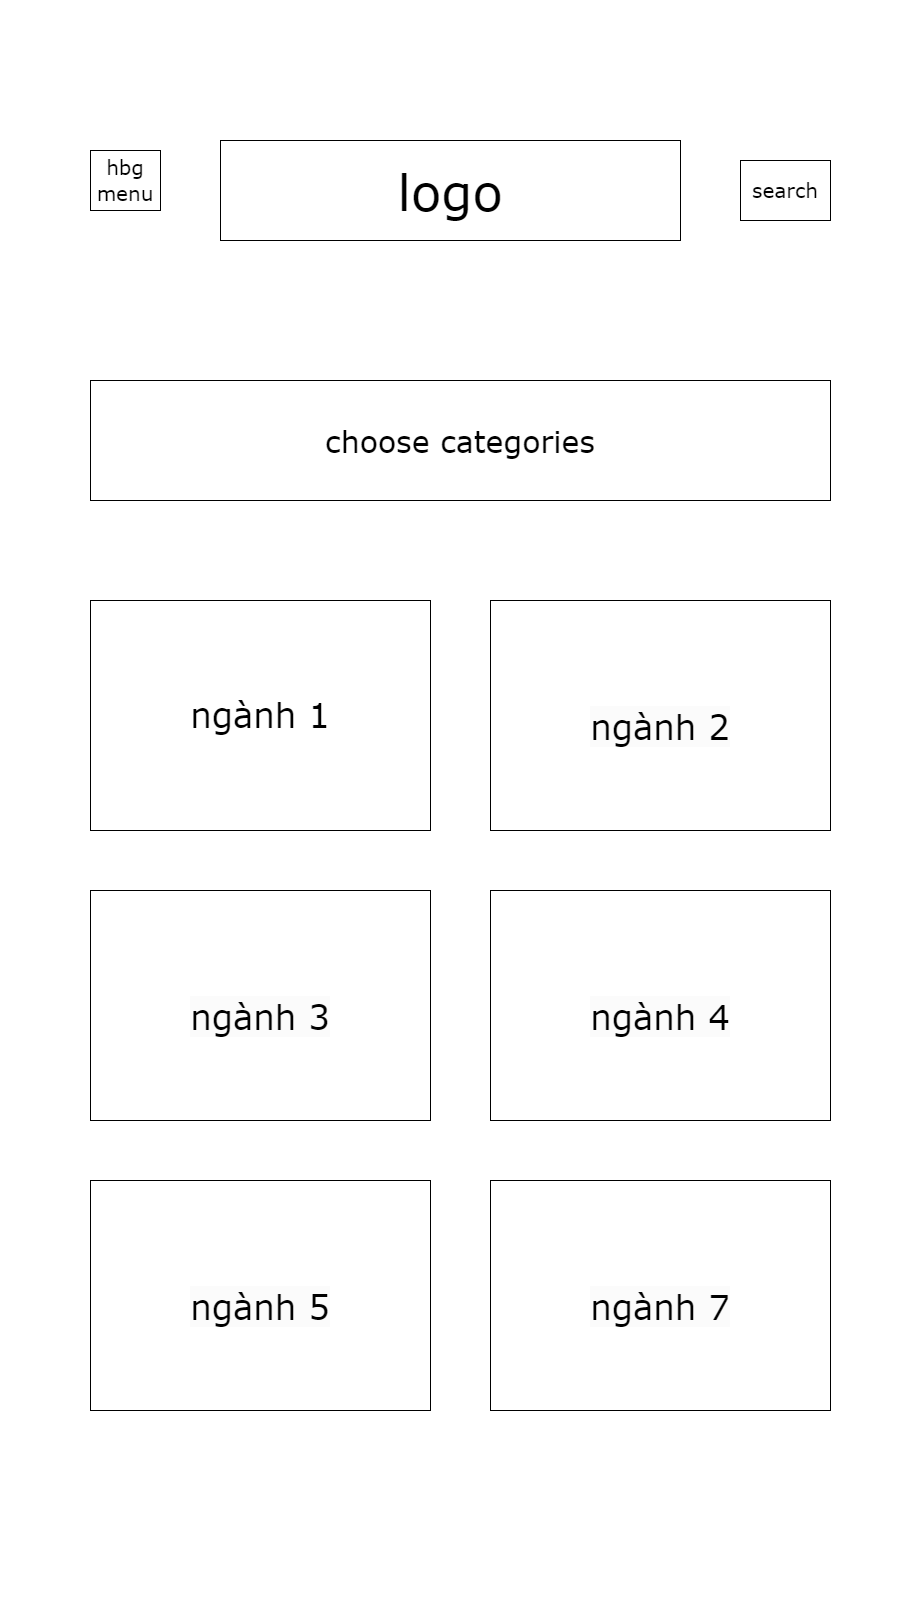

The diagram above was exported from draw.io. Its source (the exported page's mxGraphModel, read from the mxfile embedded in the PNG):
<mxGraphModel dx="4330" dy="1905" grid="1" gridSize="10" guides="1" tooltips="1" connect="1" arrows="1" fold="1" page="1" pageScale="1" pageWidth="900" pageHeight="1600" background="#FFFFFF" math="0" shadow="0">
  <root>
    <mxCell id="0" />
    <mxCell id="1" parent="0" />
    <mxCell id="z24Az9S__u76o8SKHqd4-1" value="&lt;font style=&quot;font-size: 50px;&quot; face=&quot;Verdana&quot;&gt;logo&lt;/font&gt;" style="rounded=0;whiteSpace=wrap;html=1;hachureGap=4;fontFamily=Architects Daughter;fontSource=https%3A%2F%2Ffonts.googleapis.com%2Fcss%3Ffamily%3DArchitects%2BDaughter;fontSize=20;" vertex="1" parent="1">
      <mxGeometry x="220" y="140" width="460" height="100" as="geometry" />
    </mxCell>
    <mxCell id="z24Az9S__u76o8SKHqd4-2" value="&lt;font face=&quot;Verdana&quot;&gt;hbg menu&lt;/font&gt;" style="rounded=0;whiteSpace=wrap;html=1;hachureGap=4;strokeColor=default;fontFamily=Architects Daughter;fontSource=https%3A%2F%2Ffonts.googleapis.com%2Fcss%3Ffamily%3DArchitects%2BDaughter;fontSize=20;fontColor=default;fillColor=default;" vertex="1" parent="1">
      <mxGeometry x="90" y="150" width="70" height="60" as="geometry" />
    </mxCell>
    <mxCell id="z24Az9S__u76o8SKHqd4-3" value="&lt;font face=&quot;Verdana&quot;&gt;search&lt;/font&gt;" style="rounded=0;whiteSpace=wrap;html=1;hachureGap=4;strokeColor=default;fontFamily=Architects Daughter;fontSource=https%3A%2F%2Ffonts.googleapis.com%2Fcss%3Ffamily%3DArchitects%2BDaughter;fontSize=20;fontColor=default;fillColor=default;" vertex="1" parent="1">
      <mxGeometry x="740" y="160" width="90" height="60" as="geometry" />
    </mxCell>
    <mxCell id="z24Az9S__u76o8SKHqd4-4" value="&lt;font style=&quot;font-size: 30px;&quot; face=&quot;Verdana&quot;&gt;choose categories&lt;/font&gt;" style="rounded=0;whiteSpace=wrap;html=1;hachureGap=4;strokeColor=default;fontFamily=Architects Daughter;fontSource=https%3A%2F%2Ffonts.googleapis.com%2Fcss%3Ffamily%3DArchitects%2BDaughter;fontSize=20;fontColor=default;fillColor=default;" vertex="1" parent="1">
      <mxGeometry x="90" y="380" width="740" height="120" as="geometry" />
    </mxCell>
    <mxCell id="z24Az9S__u76o8SKHqd4-8" value="&lt;font style=&quot;font-size: 34px;&quot; face=&quot;Verdana&quot;&gt;ngành 1&lt;/font&gt;" style="rounded=0;whiteSpace=wrap;html=1;hachureGap=4;strokeColor=default;fontFamily=Architects Daughter;fontSource=https%3A%2F%2Ffonts.googleapis.com%2Fcss%3Ffamily%3DArchitects%2BDaughter;fontSize=20;fontColor=default;fillColor=default;" vertex="1" parent="1">
      <mxGeometry x="90" y="600" width="340" height="230" as="geometry" />
    </mxCell>
    <mxCell id="z24Az9S__u76o8SKHqd4-9" value="&lt;br&gt;&lt;span style=&quot;color: rgb(0, 0, 0); font-family: Verdana; font-size: 34px; font-style: normal; font-variant-ligatures: normal; font-variant-caps: normal; font-weight: 400; letter-spacing: normal; orphans: 2; text-align: center; text-indent: 0px; text-transform: none; widows: 2; word-spacing: 0px; -webkit-text-stroke-width: 0px; background-color: rgb(251, 251, 251); text-decoration-thickness: initial; text-decoration-style: initial; text-decoration-color: initial; float: none; display: inline !important;&quot;&gt;ngành 2&lt;/span&gt;&lt;br&gt;" style="rounded=0;whiteSpace=wrap;html=1;hachureGap=4;strokeColor=default;fontFamily=Architects Daughter;fontSource=https%3A%2F%2Ffonts.googleapis.com%2Fcss%3Ffamily%3DArchitects%2BDaughter;fontSize=20;fontColor=default;fillColor=default;" vertex="1" parent="1">
      <mxGeometry x="490" y="600" width="340" height="230" as="geometry" />
    </mxCell>
    <mxCell id="z24Az9S__u76o8SKHqd4-10" value="&lt;br&gt;&lt;span style=&quot;color: rgb(0, 0, 0); font-family: Verdana; font-size: 34px; font-style: normal; font-variant-ligatures: normal; font-variant-caps: normal; font-weight: 400; letter-spacing: normal; orphans: 2; text-align: center; text-indent: 0px; text-transform: none; widows: 2; word-spacing: 0px; -webkit-text-stroke-width: 0px; background-color: rgb(251, 251, 251); text-decoration-thickness: initial; text-decoration-style: initial; text-decoration-color: initial; float: none; display: inline !important;&quot;&gt;ngành 3&lt;/span&gt;&lt;br&gt;" style="rounded=0;whiteSpace=wrap;html=1;hachureGap=4;strokeColor=default;fontFamily=Architects Daughter;fontSource=https%3A%2F%2Ffonts.googleapis.com%2Fcss%3Ffamily%3DArchitects%2BDaughter;fontSize=20;fontColor=default;fillColor=default;" vertex="1" parent="1">
      <mxGeometry x="90" y="890" width="340" height="230" as="geometry" />
    </mxCell>
    <mxCell id="z24Az9S__u76o8SKHqd4-11" value="&lt;br&gt;&lt;br style=&quot;border-color: var(--border-color); color: rgb(0, 0, 0); font-family: &amp;quot;Architects Daughter&amp;quot;; font-size: 20px; font-style: normal; font-variant-ligatures: normal; font-variant-caps: normal; font-weight: 400; letter-spacing: normal; orphans: 2; text-align: center; text-indent: 0px; text-transform: none; widows: 2; word-spacing: 0px; -webkit-text-stroke-width: 0px; background-color: rgb(251, 251, 251); text-decoration-thickness: initial; text-decoration-style: initial; text-decoration-color: initial;&quot;&gt;&lt;span style=&quot;border-color: var(--border-color); color: rgb(0, 0, 0); font-style: normal; font-variant-ligatures: normal; font-variant-caps: normal; font-weight: 400; letter-spacing: normal; orphans: 2; text-align: center; text-indent: 0px; text-transform: none; widows: 2; word-spacing: 0px; -webkit-text-stroke-width: 0px; text-decoration-thickness: initial; text-decoration-style: initial; text-decoration-color: initial; font-family: Verdana; font-size: 34px; background-color: rgb(251, 251, 251); float: none; display: inline !important;&quot;&gt;ngành 4&lt;/span&gt;&lt;br style=&quot;border-color: var(--border-color); color: rgb(0, 0, 0); font-family: &amp;quot;Architects Daughter&amp;quot;; font-size: 20px; font-style: normal; font-variant-ligatures: normal; font-variant-caps: normal; font-weight: 400; letter-spacing: normal; orphans: 2; text-align: center; text-indent: 0px; text-transform: none; widows: 2; word-spacing: 0px; -webkit-text-stroke-width: 0px; background-color: rgb(251, 251, 251); text-decoration-thickness: initial; text-decoration-style: initial; text-decoration-color: initial;&quot;&gt;&lt;br&gt;" style="rounded=0;whiteSpace=wrap;html=1;hachureGap=4;strokeColor=default;fontFamily=Architects Daughter;fontSource=https%3A%2F%2Ffonts.googleapis.com%2Fcss%3Ffamily%3DArchitects%2BDaughter;fontSize=20;fontColor=default;fillColor=default;" vertex="1" parent="1">
      <mxGeometry x="490" y="890" width="340" height="230" as="geometry" />
    </mxCell>
    <mxCell id="z24Az9S__u76o8SKHqd4-12" value="&lt;br&gt;&lt;br style=&quot;border-color: var(--border-color); color: rgb(0, 0, 0); font-family: &amp;quot;Architects Daughter&amp;quot;; font-size: 20px; font-style: normal; font-variant-ligatures: normal; font-variant-caps: normal; font-weight: 400; letter-spacing: normal; orphans: 2; text-align: center; text-indent: 0px; text-transform: none; widows: 2; word-spacing: 0px; -webkit-text-stroke-width: 0px; background-color: rgb(251, 251, 251); text-decoration-thickness: initial; text-decoration-style: initial; text-decoration-color: initial;&quot;&gt;&lt;span style=&quot;border-color: var(--border-color); color: rgb(0, 0, 0); font-style: normal; font-variant-ligatures: normal; font-variant-caps: normal; font-weight: 400; letter-spacing: normal; orphans: 2; text-align: center; text-indent: 0px; text-transform: none; widows: 2; word-spacing: 0px; -webkit-text-stroke-width: 0px; text-decoration-thickness: initial; text-decoration-style: initial; text-decoration-color: initial; font-family: Verdana; font-size: 34px; background-color: rgb(251, 251, 251); float: none; display: inline !important;&quot;&gt;ngành 5&lt;/span&gt;&lt;br style=&quot;border-color: var(--border-color); color: rgb(0, 0, 0); font-family: &amp;quot;Architects Daughter&amp;quot;; font-size: 20px; font-style: normal; font-variant-ligatures: normal; font-variant-caps: normal; font-weight: 400; letter-spacing: normal; orphans: 2; text-align: center; text-indent: 0px; text-transform: none; widows: 2; word-spacing: 0px; -webkit-text-stroke-width: 0px; background-color: rgb(251, 251, 251); text-decoration-thickness: initial; text-decoration-style: initial; text-decoration-color: initial;&quot;&gt;&lt;br&gt;" style="rounded=0;whiteSpace=wrap;html=1;hachureGap=4;strokeColor=default;fontFamily=Architects Daughter;fontSource=https%3A%2F%2Ffonts.googleapis.com%2Fcss%3Ffamily%3DArchitects%2BDaughter;fontSize=20;fontColor=default;fillColor=default;" vertex="1" parent="1">
      <mxGeometry x="90" y="1180" width="340" height="230" as="geometry" />
    </mxCell>
    <mxCell id="z24Az9S__u76o8SKHqd4-13" value="&lt;br&gt;&lt;br style=&quot;border-color: var(--border-color); color: rgb(0, 0, 0); font-family: &amp;quot;Architects Daughter&amp;quot;; font-size: 20px; font-style: normal; font-variant-ligatures: normal; font-variant-caps: normal; font-weight: 400; letter-spacing: normal; orphans: 2; text-align: center; text-indent: 0px; text-transform: none; widows: 2; word-spacing: 0px; -webkit-text-stroke-width: 0px; background-color: rgb(251, 251, 251); text-decoration-thickness: initial; text-decoration-style: initial; text-decoration-color: initial;&quot;&gt;&lt;span style=&quot;border-color: var(--border-color); color: rgb(0, 0, 0); font-style: normal; font-variant-ligatures: normal; font-variant-caps: normal; font-weight: 400; letter-spacing: normal; orphans: 2; text-align: center; text-indent: 0px; text-transform: none; widows: 2; word-spacing: 0px; -webkit-text-stroke-width: 0px; text-decoration-thickness: initial; text-decoration-style: initial; text-decoration-color: initial; font-family: Verdana; font-size: 34px; background-color: rgb(251, 251, 251); float: none; display: inline !important;&quot;&gt;ngành 7&lt;/span&gt;&lt;br style=&quot;border-color: var(--border-color); color: rgb(0, 0, 0); font-family: &amp;quot;Architects Daughter&amp;quot;; font-size: 20px; font-style: normal; font-variant-ligatures: normal; font-variant-caps: normal; font-weight: 400; letter-spacing: normal; orphans: 2; text-align: center; text-indent: 0px; text-transform: none; widows: 2; word-spacing: 0px; -webkit-text-stroke-width: 0px; background-color: rgb(251, 251, 251); text-decoration-thickness: initial; text-decoration-style: initial; text-decoration-color: initial;&quot;&gt;&lt;br&gt;" style="rounded=0;whiteSpace=wrap;html=1;hachureGap=4;strokeColor=default;fontFamily=Architects Daughter;fontSource=https%3A%2F%2Ffonts.googleapis.com%2Fcss%3Ffamily%3DArchitects%2BDaughter;fontSize=20;fontColor=default;fillColor=default;" vertex="1" parent="1">
      <mxGeometry x="490" y="1180" width="340" height="230" as="geometry" />
    </mxCell>
  </root>
</mxGraphModel>